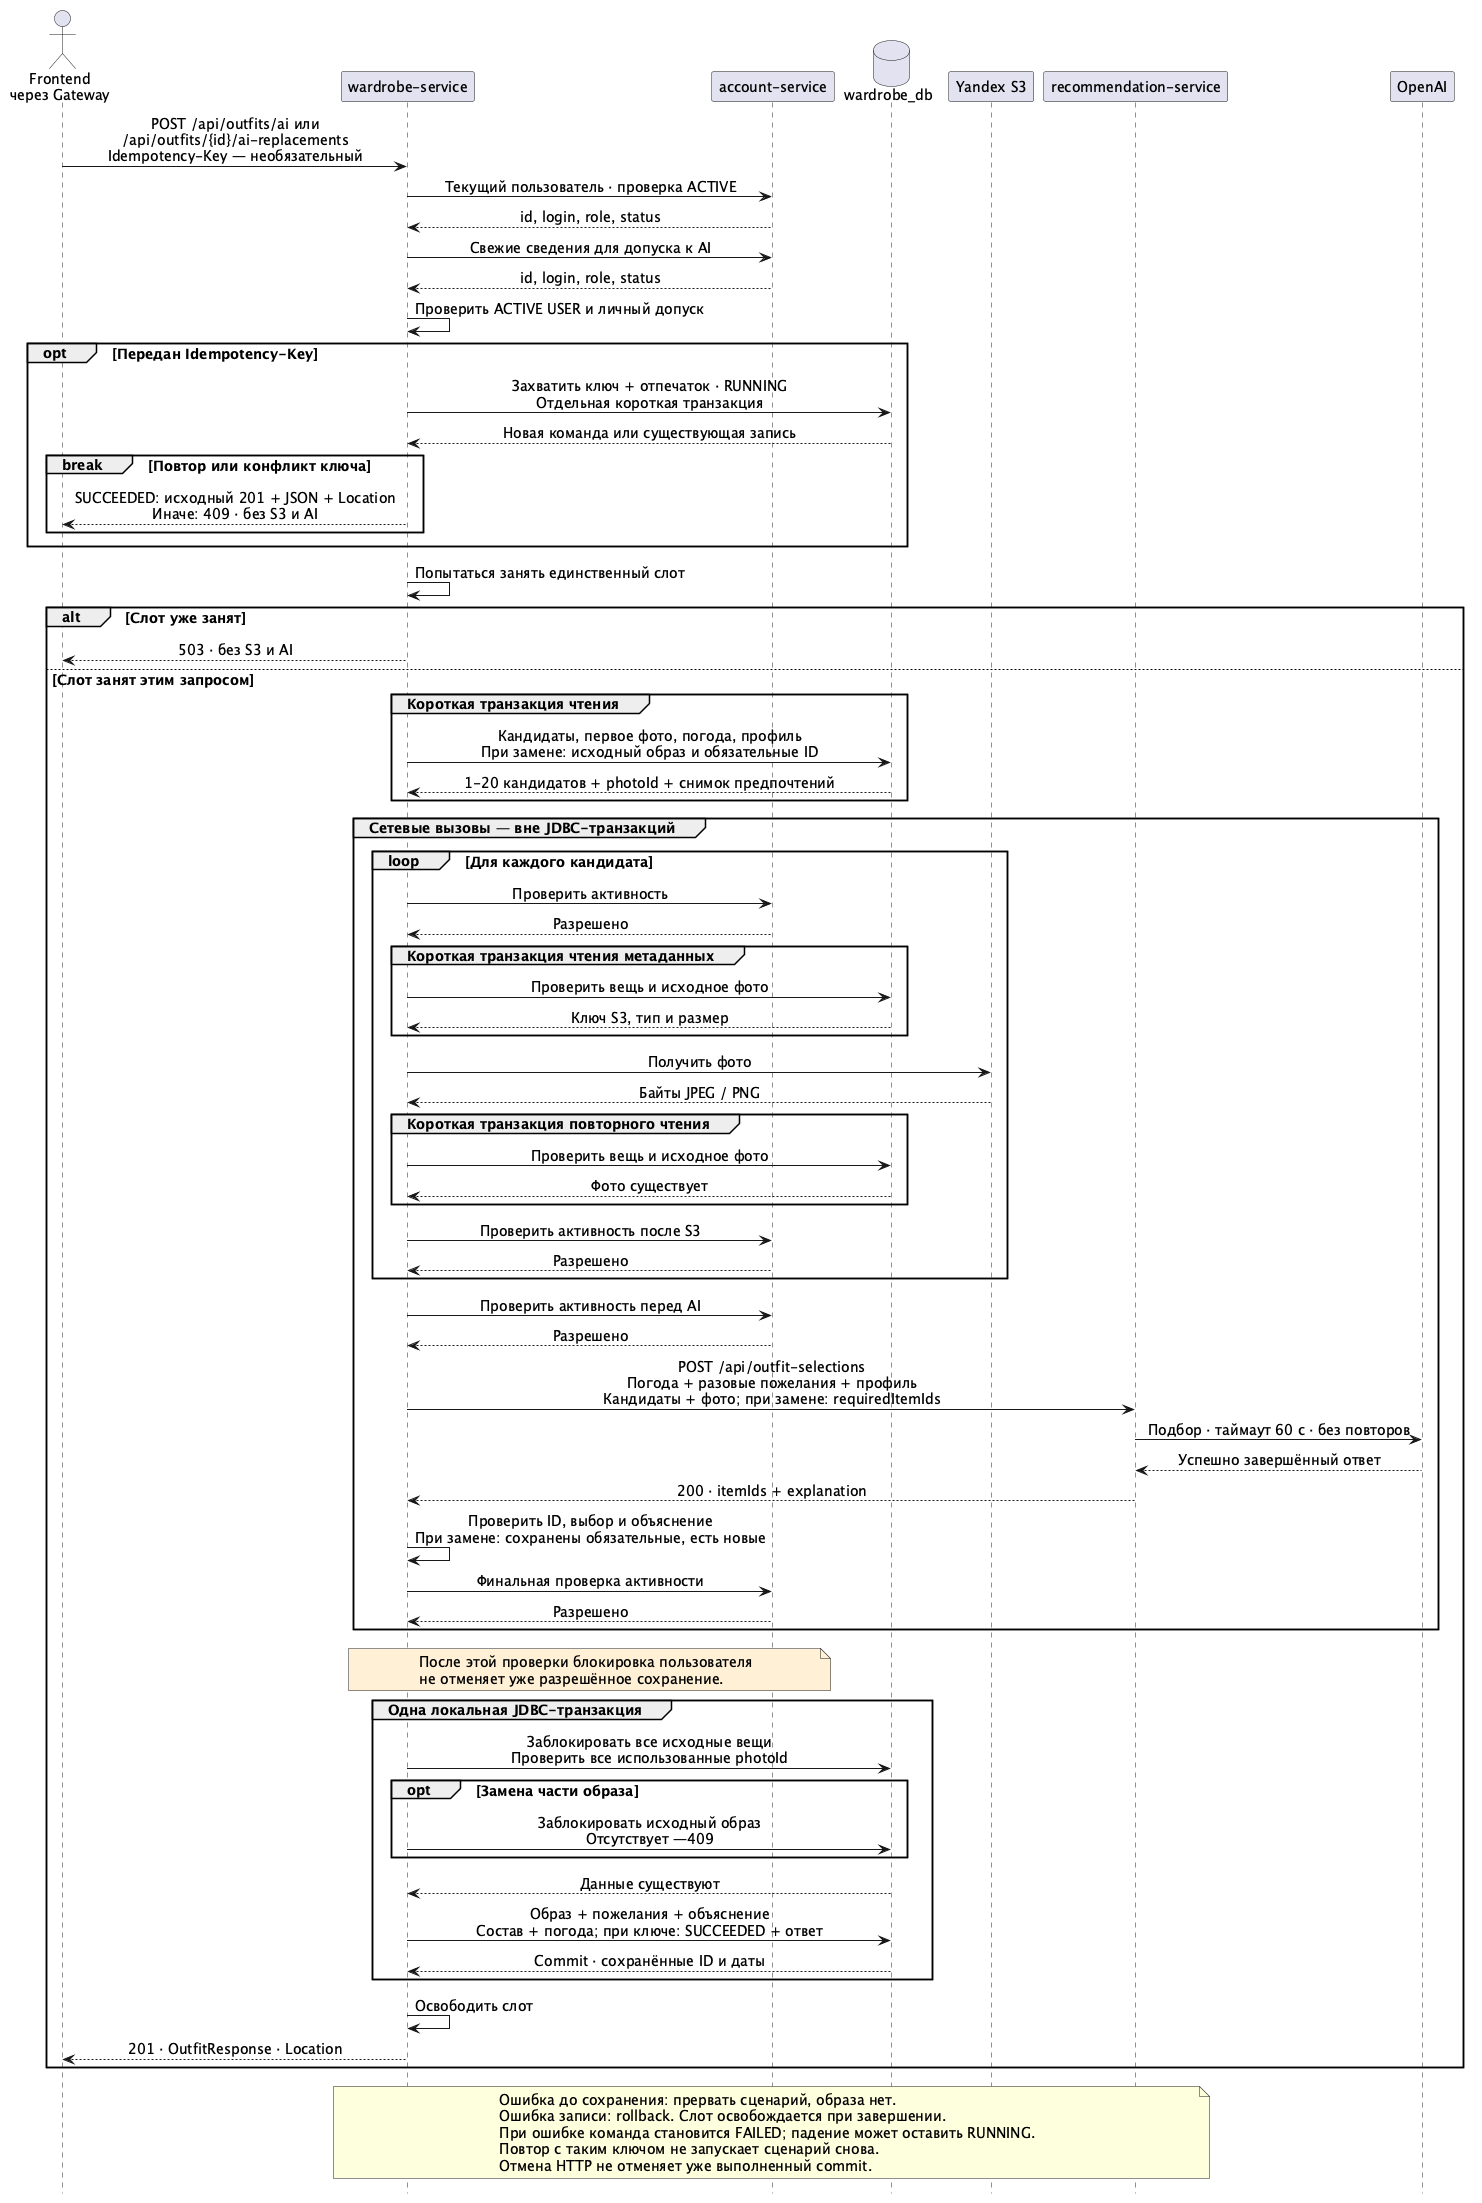

The diagram above was rendered by PlantUML. Its source (embedded in the PNG):
@startuml ai-selection
skinparam backgroundColor #FFFFFF
skinparam defaultFontName SansSerif
skinparam defaultFontSize 14
skinparam shadowing false
skinparam sequenceMessageAlign center
skinparam responseMessageBelowArrow true
hide footbox

actor "Frontend\nчерез Gateway" as client
participant "wardrobe-service" as wardrobe
participant "account-service" as account
database "wardrobe_db" as db
participant "Yandex S3" as s3
participant "recommendation-service" as recommendation
participant "OpenAI" as ai

client -> wardrobe : POST /api/outfits/ai или\n/api/outfits/{id}/ai-replacements\nIdempotency-Key — необязательный
wardrobe -> account : Текущий пользователь · проверка ACTIVE
account --> wardrobe : id, login, role, status
wardrobe -> account : Свежие сведения для допуска к AI
account --> wardrobe : id, login, role, status
wardrobe -> wardrobe : Проверить ACTIVE USER и личный допуск

opt Передан Idempotency-Key
  wardrobe -> db : Захватить ключ + отпечаток · RUNNING\nОтдельная короткая транзакция
  db --> wardrobe : Новая команда или существующая запись
  break Повтор или конфликт ключа
    wardrobe --> client : SUCCEEDED: исходный 201 + JSON + Location\nИначе: 409 · без S3 и AI
  end
end
wardrobe -> wardrobe : Попытаться занять единственный слот

alt Слот уже занят
  wardrobe --> client : 503 · без S3 и AI
else Слот занят этим запросом
  group Короткая транзакция чтения
    wardrobe -> db : Кандидаты, первое фото, погода, профиль\nПри замене: исходный образ и обязательные ID
    db --> wardrobe : 1-20 кандидатов + photoId + снимок предпочтений
  end

  group Сетевые вызовы — вне JDBC-транзакций
    loop Для каждого кандидата
      wardrobe -> account : Проверить активность
      account --> wardrobe : Разрешено
      group Короткая транзакция чтения метаданных
        wardrobe -> db : Проверить вещь и исходное фото
        db --> wardrobe : Ключ S3, тип и размер
      end
      wardrobe -> s3 : Получить фото
      s3 --> wardrobe : Байты JPEG / PNG
      group Короткая транзакция повторного чтения
        wardrobe -> db : Проверить вещь и исходное фото
        db --> wardrobe : Фото существует
      end
      wardrobe -> account : Проверить активность после S3
      account --> wardrobe : Разрешено
    end
    wardrobe -> account : Проверить активность перед AI
    account --> wardrobe : Разрешено
    wardrobe -> recommendation : POST /api/outfit-selections\nПогода + разовые пожелания + профиль\nКандидаты + фото; при замене: requiredItemIds
    recommendation -> ai : Подбор · таймаут 60 с · без повторов
    ai --> recommendation : Успешно завершённый ответ
    recommendation --> wardrobe : 200 · itemIds + explanation
    wardrobe -> wardrobe : Проверить ID, выбор и объяснение\nПри замене: сохранены обязательные, есть новые
    wardrobe -> account : Финальная проверка активности
    account --> wardrobe : Разрешено
  end

  note over wardrobe, account #FFF0D6
    После этой проверки блокировка пользователя
    не отменяет уже разрешённое сохранение.
  end note

  group Одна локальная JDBC-транзакция
    wardrobe -> db : Заблокировать все исходные вещи\nПроверить все использованные photoId
    opt Замена части образа
      wardrobe -> db : Заблокировать исходный образ\nОтсутствует —409
    end
    db --> wardrobe : Данные существуют
    wardrobe -> db : Образ + пожелания + объяснение\nСостав + погода; при ключе: SUCCEEDED + ответ
    db --> wardrobe : Commit · сохранённые ID и даты
  end
  wardrobe -> wardrobe : Освободить слот
  wardrobe --> client : 201 · OutfitResponse · Location
end

note over wardrobe, recommendation
  Ошибка до сохранения: прервать сценарий, образа нет.
  Ошибка записи: rollback. Слот освобождается при завершении.
  При ошибке команда становится FAILED; падение может оставить RUNNING.
  Повтор с таким ключом не запускает сценарий снова.
  Отмена HTTP не отменяет уже выполненный commit.
end note
@enduml